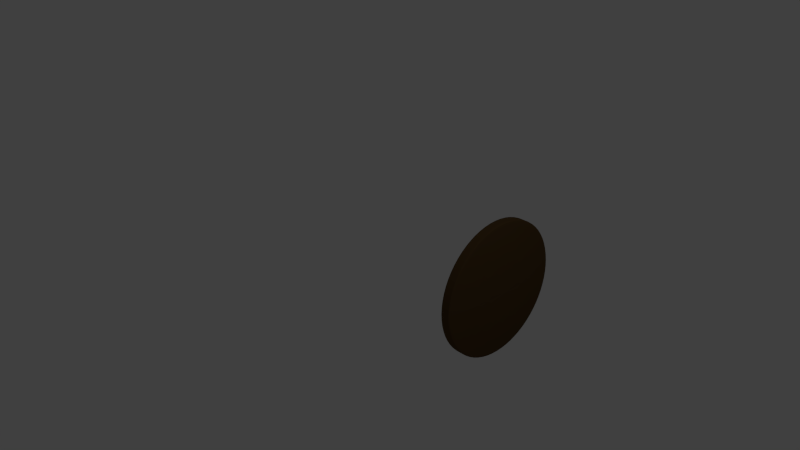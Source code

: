 # Source: Shield.blend  (saved by Blender 2.64.0; exported with 4.5.12 LTS)
import bpy
from mathutils import Matrix  # noqa: F401  (used for matrix-valued properties, if any)

bpy.ops.wm.read_factory_settings(use_empty=True)
scene = bpy.context.scene
scene.name = 'Scene'

# ---- collections
col_collection_1 = bpy.data.collections.new('Collection 1'); scene.collection.children.link(col_collection_1)

# ---- materials (node trees are filled in below, after node groups)
mat_wood = bpy.data.materials.new('Wood')
mat_wood.alpha_threshold = 0.0
mat_wood.use_transparent_shadow = False
mat_wood.diffuse_color = (0.09531, 0.05448, 0.01938, 1.0)
mat_wood.specular_color = (0.477, 0.3687, 0.2762)
mat_wood.roughness = 0.5
mat_wood.specular_intensity = 0.07143
mat_wood.line_color = (0.0, 0.0, 0.0, 1.0)

# ---- material node trees

# ---- world
world_world = bpy.data.worlds.new('World'); scene.world = world_world
world_world.color = (0.05088, 0.05088, 0.05088)
world_world.use_sun_shadow = False
world_world.sun_shadow_jitter_overblur = 0.0
world_world.cycles.sampling_method = 'MANUAL'
world_world.cycles.sample_map_resolution = 256

# ---- cameras
cam_camera = bpy.data.cameras.new('Camera')
cam_camera.clip_end = 100.0
cam_camera.lens = 35.0
cam_camera.sensor_width = 32.0
cam_camera.sensor_height = 18.0
cam_camera.ortho_scale = 7.314
cam_camera.dof.focus_distance = 0.0
cam_camera.dof.aperture_fstop = 128.0

# ---- lights
light_lamp = bpy.data.lights.new('Lamp', 'POINT')
light_lamp.transmission_factor = 0.0
light_lamp.cutoff_distance = 30.0
light_lamp.energy = 100.0
light_lamp.shadow_buffer_clip_start = 1.001
light_lamp.shadow_soft_size = 1.0
light_lamp.shadow_maximum_resolution = 0.006
light_lamp.use_absolute_resolution = True
light_lamp.cycles.use_multiple_importance_sampling = False

# ---- meshes
me_cylinder = bpy.data.meshes.new('Cylinder')
me_cylinder.from_pydata([(1.044, 0.1144, 0.0), (1.044, -0.02681, 1.788e-07), (0.9677, 0.1144, -0.3827), (0.9677, -0.02681, -0.3827), (0.7509, 0.1144, -0.7071), (0.7509, -0.02681, -0.7071), (0.4265, 0.1144, -0.9239), (0.4265, -0.02681, -0.9239), (0.04381, 0.1144, -1.0), (0.04381, -0.02681, -1.0), (-0.3389, 0.1144, -0.9239), (-0.3389, -0.02681, -0.9239), (-0.6633, 0.1144, -0.7071), (-0.6633, -0.02681, -0.7071), (-0.8801, 0.1144, -0.3827), (-0.8801, -0.02681, -0.3827), (-0.9562, 0.1144, -1.192e-07), (-0.9562, -0.02681, 5.96e-08), (-0.8801, 0.1144, 0.3827), (-0.8801, -0.02681, 0.3827), (-0.6633, 0.1144, 0.7071), (-0.6633, -0.02681, 0.7071), (-0.3389, 0.1144, 0.9239), (-0.3389, -0.02681, 0.9239), (0.04381, 0.1144, 1.0), (0.04381, -0.02681, 1.0), (0.4265, 0.1144, 0.9239), (0.4265, -0.02681, 0.9239), (0.7509, 0.1144, 0.7071), (0.7509, -0.02681, 0.7071), (0.9677, 0.1144, 0.3827), (0.9677, -0.02681, 0.3827), (1.044, 0.1144, 0.0), (1.044, -0.02681, 1.788e-07), (0.9677, 0.1144, -0.3827), (0.9677, -0.02681, -0.3827), (0.7509, 0.1144, -0.7071), (0.7509, -0.02681, -0.7071), (0.4265, 0.1144, -0.9239), (0.4265, -0.02681, -0.9239), (0.04381, 0.1144, -1.0), (0.04381, -0.02681, -1.0), (-0.3389, 0.1144, -0.9239), (-0.3389, -0.02681, -0.9239), (-0.6633, 0.1144, -0.7071), (-0.6633, -0.02681, -0.7071), (-0.8801, 0.1144, -0.3827), (-0.8801, -0.02681, -0.3827), (-0.9562, 0.1144, -1.192e-07), (-0.9562, -0.02681, 5.96e-08), (-0.8801, 0.1144, 0.3827), (-0.8801, -0.02681, 0.3827), (-0.6633, 0.1144, 0.7071), (-0.6633, -0.02681, 0.7071), (-0.3389, 0.1144, 0.9239), (-0.3389, -0.02681, 0.9239), (0.04381, 0.1144, 1.0), (0.04381, -0.02681, 1.0), (0.4265, 0.1144, 0.9239), (0.4265, -0.02681, 0.9239), (0.7509, 0.1144, 0.7071), (0.7509, -0.02681, 0.7071), (0.9677, 0.1144, 0.3827), (0.9677, -0.02681, 0.3827), (0.4872, -0.05631, -4.147e-09), (0.4872, -0.1189, 7.514e-08), (0.4535, -0.05631, -0.1697), (0.4535, -0.1189, -0.1697), (0.3574, -0.05631, -0.3135), (0.3574, -0.1189, -0.3135), (0.2135, -0.05631, -0.4097), (0.2135, -0.1189, -0.4097), (0.04381, -0.05631, -0.4434), (0.04381, -0.1189, -0.4434), (-0.1259, -0.05631, -0.4097), (-0.1259, -0.1189, -0.4097), (-0.2697, -0.05631, -0.3135), (-0.2697, -0.1189, -0.3135), (-0.3659, -0.05631, -0.1697), (-0.3659, -0.1189, -0.1697), (-0.3996, -0.05631, -5.701e-08), (-0.3996, -0.1189, 2.228e-08), (-0.3659, -0.05631, 0.1697), (-0.3659, -0.1189, 0.1697), (-0.2697, -0.05631, 0.3135), (-0.2697, -0.1189, 0.3135), (-0.1259, -0.05631, 0.4097), (-0.1259, -0.1189, 0.4097), (0.04381, -0.05631, 0.4434), (0.04381, -0.1189, 0.4434), (0.2135, -0.05631, 0.4097), (0.2135, -0.1189, 0.4097), (0.3574, -0.05631, 0.3135), (0.3574, -0.1189, 0.3135), (0.4535, -0.05631, 0.1697), (0.4535, -0.1189, 0.1697)], [], [(0, 1, 3, 2), (2, 3, 5, 4), (4, 5, 7, 6), (6, 7, 9, 8), (8, 9, 11, 10), (10, 11, 13, 12), (12, 13, 15, 14), (14, 15, 17, 16), (16, 17, 19, 18), (18, 19, 21, 20), (20, 21, 23, 22), (22, 23, 25, 24), (24, 25, 27, 26), (26, 27, 29, 28), (6, 8, 40, 38), (30, 31, 1, 0), (28, 29, 31, 30), (30, 0, 32, 62), (56, 58, 90, 88), (63, 61, 93, 95), (29, 27, 59, 61), (5, 3, 35, 37), (0, 2, 34, 32), (20, 22, 54, 52), (19, 17, 49, 51), (10, 12, 44, 42), (1, 31, 63, 33), (9, 7, 39, 41), (24, 26, 58, 56), (3, 1, 33, 35), (23, 21, 53, 55), (14, 16, 48, 46), (13, 11, 43, 45), (28, 30, 62, 60), (4, 6, 38, 36), (27, 25, 57, 59), (18, 20, 52, 50), (17, 15, 47, 49), (8, 10, 42, 40), (31, 29, 61, 63), (7, 5, 37, 39), (22, 24, 56, 54), (21, 19, 51, 53), (12, 14, 46, 44), (11, 9, 41, 43), (26, 28, 60, 58), (2, 4, 36, 34), (25, 23, 55, 57), (16, 18, 50, 48), (15, 13, 45, 47), (67, 65, 95, 93, 91, 89, 87, 85, 83, 81, 79, 77, 75, 73, 71, 69), (64, 66, 68, 70, 72, 74, 76, 78, 80, 82, 84, 86, 88, 90, 92, 94), (53, 51, 83, 85), (46, 48, 80, 78), (43, 41, 73, 75), (36, 38, 70, 68), (62, 32, 64, 94), (59, 57, 89, 91), (52, 54, 86, 84), (49, 47, 79, 81), (42, 44, 76, 74), (39, 37, 69, 71), (32, 34, 66, 64), (33, 63, 95, 65), (58, 60, 92, 90), (55, 53, 85, 87), (48, 50, 82, 80), (45, 43, 75, 77), (38, 40, 72, 70), (35, 33, 65, 67), (61, 59, 91, 93), (54, 56, 88, 86), (51, 49, 81, 83), (44, 46, 78, 76), (41, 39, 71, 73), (34, 36, 68, 66), (60, 62, 94, 92), (57, 55, 87, 89), (50, 52, 84, 82), (47, 45, 77, 79), (40, 42, 74, 72), (37, 35, 67, 69)])
me_cylinder.materials.append(mat_wood)
me_cylinder.use_remesh_preserve_volume = False
me_cylinder.use_remesh_preserve_attributes = False
me_cylinder.use_mirror_vertex_groups = False
me_cylinder.update()

# ---- objects
ob_cylinder = bpy.data.objects.new('Cylinder', me_cylinder)
ob_lamp = bpy.data.objects.new('Lamp', light_lamp)
ob_camera = bpy.data.objects.new('Camera', cam_camera)

# ---- transforms, parenting, visibility, modifiers, constraints
ob_cylinder.location = (1.071, 1.192, -0.5847)
ob_cylinder.rotation_euler = (0.0, 0.0, 1.571)
ob_cylinder.lineart.crease_threshold = 0.0
_m = ob_cylinder.modifiers.new('Subsurf', 'SUBSURF')
_m.uv_smooth = 'PRESERVE_CORNERS'
_m.quality = 2
_m.show_only_control_edges = False
ob_lamp.location = (4.076, 1.005, 5.904)
ob_lamp.rotation_euler = (0.6503, 0.05522, 1.866)
ob_lamp.lock_rotations_4d = False
ob_lamp.empty_display_type = 'ARROWS'
ob_lamp.color = (0.0, 0.0, 0.0, 0.0)
ob_lamp.lineart.crease_threshold = 0.0
ob_camera.location = (7.481, -6.508, 5.344)
ob_camera.rotation_euler = (1.109, 0.01082, 0.8149)
ob_camera.lock_rotations_4d = False
ob_camera.empty_display_type = 'ARROWS'
ob_camera.color = (0.0, 0.0, 0.0, 0.0)
ob_camera.display_type = 'WIRE'
ob_camera.lineart.crease_threshold = 0.0

# ---- collection membership
col_collection_1.objects.link(ob_cylinder)
col_collection_1.objects.link(ob_lamp)
col_collection_1.objects.link(ob_camera)

# ---- scene / render settings (as saved in the file)
scene.camera = ob_camera
scene.frame_start = 1; scene.frame_end = 10; scene.frame_set(1)
scene.render.engine = 'BLENDER_EEVEE_NEXT'
scene.render.image_settings.color_mode = 'RGB'
scene.render.image_settings.compression = 90
scene.render.resolution_percentage = 50
scene.render.dither_intensity = 0.0
scene.render.bake_margin = 2
scene.render.bake_bias = 0.0
scene.cycles.use_denoising = False
scene.cycles.samples = 10
scene.cycles.sampling_pattern = 'TABULATED_SOBOL'
scene.cycles.light_sampling_threshold = 0.0
scene.cycles.use_adaptive_sampling = False
scene.cycles.use_light_tree = False
scene.cycles.blur_glossy = 0.0
scene.cycles.volume_bounces = 1
scene.cycles.pixel_filter_type = 'GAUSSIAN'
scene.cycles.sample_clamp_indirect = 0.0
scene.view_settings.view_transform = 'Standard'
bpy.context.view_layer.update()
